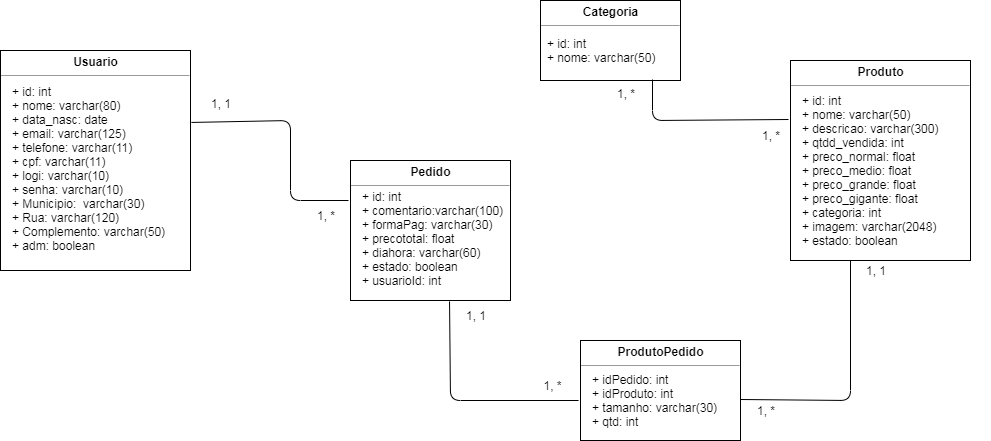

The diagram above was exported from draw.io. Its source (the exported page's mxGraphModel, read from the mxfile embedded in the PNG):
<mxGraphModel dx="1102" dy="565" grid="1" gridSize="10" guides="1" tooltips="1" connect="1" arrows="1" fold="1" page="1" pageScale="1" pageWidth="1100" pageHeight="850" background="#ffffff" math="0" shadow="0">
  <root>
    <mxCell id="0" />
    <mxCell id="1" parent="0" />
    <mxCell id="hEah_zFt4hl1EhibzoZY-5" value="&lt;p style=&quot;margin: 0px ; margin-top: 4px ; text-align: center&quot;&gt;&lt;b&gt;Usuario&lt;/b&gt;&lt;/p&gt;&lt;hr size=&quot;1&quot;&gt;&lt;div style=&quot;height: 2px&quot;&gt;&lt;/div&gt;" style="verticalAlign=top;align=left;overflow=fill;fontSize=12;fontFamily=Helvetica;html=1;" parent="1" vertex="1">
      <mxGeometry x="70" y="210" width="190" height="220" as="geometry" />
    </mxCell>
    <mxCell id="hEah_zFt4hl1EhibzoZY-6" value="+ id: int&lt;br&gt;+ nome: varchar(80)&lt;br&gt;+ data_nasc: date&lt;br&gt;+ email: varchar(125)&lt;br&gt;+ telefone: varchar(11)&lt;br&gt;+ cpf: varchar(11)&lt;br&gt;+ logi: varchar(10)&lt;br&gt;+ senha: varchar(10)&lt;br&gt;+ Municipio:&amp;nbsp; varchar(30)&lt;br&gt;+ Rua: varchar(120)&lt;br&gt;+ Complemento: varchar(50)&lt;br&gt;+ adm: boolean" style="text;html=1;strokeColor=none;fillColor=none;align=left;verticalAlign=middle;whiteSpace=wrap;rounded=0;" parent="1" vertex="1">
      <mxGeometry x="80" y="258" width="160" height="140" as="geometry" />
    </mxCell>
    <mxCell id="hEah_zFt4hl1EhibzoZY-7" value="&lt;p style=&quot;margin: 0px ; margin-top: 4px ; text-align: center&quot;&gt;&lt;b&gt;Categoria&lt;/b&gt;&lt;/p&gt;&lt;hr size=&quot;1&quot;&gt;&lt;div style=&quot;height: 2px&quot;&gt;&lt;/div&gt;" style="verticalAlign=top;align=left;overflow=fill;fontSize=12;fontFamily=Helvetica;html=1;" parent="1" vertex="1">
      <mxGeometry x="610" y="160" width="140" height="80" as="geometry" />
    </mxCell>
    <mxCell id="hEah_zFt4hl1EhibzoZY-10" value="+ id: int&lt;br&gt;+ nome: varchar(50)" style="text;html=1;strokeColor=none;fillColor=none;align=left;verticalAlign=middle;whiteSpace=wrap;rounded=0;" parent="1" vertex="1">
      <mxGeometry x="615" y="190" width="130" height="40" as="geometry" />
    </mxCell>
    <mxCell id="hEah_zFt4hl1EhibzoZY-11" value="&lt;p style=&quot;margin: 0px ; margin-top: 4px ; text-align: center&quot;&gt;&lt;b&gt;Pedido&lt;/b&gt;&lt;/p&gt;&lt;hr size=&quot;1&quot;&gt;&lt;div style=&quot;height: 2px&quot;&gt;&lt;/div&gt;" style="verticalAlign=top;align=left;overflow=fill;fontSize=12;fontFamily=Helvetica;html=1;" parent="1" vertex="1">
      <mxGeometry x="420" y="320" width="160" height="140" as="geometry" />
    </mxCell>
    <mxCell id="hEah_zFt4hl1EhibzoZY-14" value="+ id: int&lt;br&gt;+ comentario:varchar(100)&lt;br&gt;+ formaPag: varchar(30)&lt;br&gt;+ precototal: float&lt;br&gt;+ diahora: varchar(60)&lt;br&gt;+ estado: boolean&lt;br&gt;+ usuarioId: int" style="text;html=1;strokeColor=none;fillColor=none;align=left;verticalAlign=middle;whiteSpace=wrap;rounded=0;" parent="1" vertex="1">
      <mxGeometry x="430" y="363" width="180" height="70" as="geometry" />
    </mxCell>
    <mxCell id="hEah_zFt4hl1EhibzoZY-16" value="&lt;p style=&quot;margin: 0px ; margin-top: 4px ; text-align: center&quot;&gt;&lt;b&gt;Produto&lt;/b&gt;&lt;/p&gt;&lt;hr size=&quot;1&quot;&gt;&lt;div style=&quot;height: 2px&quot;&gt;&lt;/div&gt;" style="verticalAlign=top;align=left;overflow=fill;fontSize=12;fontFamily=Helvetica;html=1;" parent="1" vertex="1">
      <mxGeometry x="860" y="220" width="180" height="200" as="geometry" />
    </mxCell>
    <mxCell id="hEah_zFt4hl1EhibzoZY-19" value="+ id: int&lt;br&gt;+ nome: varchar(50)&lt;br&gt;+ descricao: varchar(300)&lt;br&gt;+ qtdd_vendida: int&lt;br&gt;+ preco_normal: float&lt;br&gt;+ preco_medio: float&lt;br&gt;+ preco_grande: float&lt;br&gt;+ preco_gigante: float&lt;br&gt;+ categoria: int&lt;br&gt;+ imagem: varchar(2048)&lt;br&gt;+ estado: boolean" style="text;html=1;strokeColor=none;fillColor=none;align=left;verticalAlign=middle;whiteSpace=wrap;rounded=0;" parent="1" vertex="1">
      <mxGeometry x="870" y="320" width="190" height="20" as="geometry" />
    </mxCell>
    <mxCell id="hEah_zFt4hl1EhibzoZY-20" value="&lt;p style=&quot;margin: 0px ; margin-top: 4px ; text-align: center&quot;&gt;&lt;b&gt;ProdutoPedido&lt;/b&gt;&lt;/p&gt;&lt;hr size=&quot;1&quot;&gt;&lt;div style=&quot;height: 2px&quot;&gt;&lt;/div&gt;" style="verticalAlign=top;align=left;overflow=fill;fontSize=12;fontFamily=Helvetica;html=1;" parent="1" vertex="1">
      <mxGeometry x="650" y="500" width="160" height="100" as="geometry" />
    </mxCell>
    <mxCell id="hEah_zFt4hl1EhibzoZY-21" value="+ idPedido: int&lt;br&gt;+ idProduto: int&lt;br&gt;+ tamanho: varchar(30)&lt;br&gt;+ qtd: int" style="text;html=1;strokeColor=none;fillColor=none;align=left;verticalAlign=middle;whiteSpace=wrap;rounded=0;" parent="1" vertex="1">
      <mxGeometry x="660" y="550" width="130" height="20" as="geometry" />
    </mxCell>
    <mxCell id="hEah_zFt4hl1EhibzoZY-24" value="" style="endArrow=none;html=1;entryX=1.005;entryY=0.327;entryDx=0;entryDy=0;entryPerimeter=0;" parent="1" target="hEah_zFt4hl1EhibzoZY-5" edge="1">
      <mxGeometry width="50" height="50" relative="1" as="geometry">
        <mxPoint x="418" y="360" as="sourcePoint" />
        <mxPoint x="262" y="280" as="targetPoint" />
        <Array as="points">
          <mxPoint x="360" y="360" />
          <mxPoint x="360" y="280" />
        </Array>
      </mxGeometry>
    </mxCell>
    <mxCell id="hEah_zFt4hl1EhibzoZY-30" value="1, *" style="text;html=1;strokeColor=none;fillColor=none;align=center;verticalAlign=middle;whiteSpace=wrap;rounded=0;" parent="1" vertex="1">
      <mxGeometry x="380" y="370" width="30" height="10" as="geometry" />
    </mxCell>
    <mxCell id="hEah_zFt4hl1EhibzoZY-32" value="" style="endArrow=none;html=1;entryX=0.619;entryY=1.007;entryDx=0;entryDy=0;entryPerimeter=0;exitX=-0.012;exitY=0.6;exitDx=0;exitDy=0;exitPerimeter=0;" parent="1" source="hEah_zFt4hl1EhibzoZY-20" target="hEah_zFt4hl1EhibzoZY-11" edge="1">
      <mxGeometry width="50" height="50" relative="1" as="geometry">
        <mxPoint x="640" y="560" as="sourcePoint" />
        <mxPoint x="120" y="620" as="targetPoint" />
        <Array as="points">
          <mxPoint x="520" y="560" />
        </Array>
      </mxGeometry>
    </mxCell>
    <mxCell id="hEah_zFt4hl1EhibzoZY-35" value="1, *" style="text;html=1;strokeColor=none;fillColor=none;align=center;verticalAlign=middle;whiteSpace=wrap;rounded=0;" parent="1" vertex="1">
      <mxGeometry x="610" y="540" width="25" height="10" as="geometry" />
    </mxCell>
    <mxCell id="hEah_zFt4hl1EhibzoZY-36" value="1, 1" style="text;html=1;strokeColor=none;fillColor=none;align=center;verticalAlign=middle;whiteSpace=wrap;rounded=0;" parent="1" vertex="1">
      <mxGeometry x="530" y="470" width="30" height="10" as="geometry" />
    </mxCell>
    <mxCell id="hEah_zFt4hl1EhibzoZY-37" value="" style="endArrow=none;html=1;exitX=-0.011;exitY=0.295;exitDx=0;exitDy=0;exitPerimeter=0;" parent="1" source="hEah_zFt4hl1EhibzoZY-16" edge="1">
      <mxGeometry width="50" height="50" relative="1" as="geometry">
        <mxPoint x="740" y="320" as="sourcePoint" />
        <mxPoint x="722" y="239" as="targetPoint" />
        <Array as="points">
          <mxPoint x="722" y="280" />
        </Array>
      </mxGeometry>
    </mxCell>
    <mxCell id="hEah_zFt4hl1EhibzoZY-40" value="1, *" style="text;html=1;strokeColor=none;fillColor=none;align=center;verticalAlign=middle;whiteSpace=wrap;rounded=0;" parent="1" vertex="1">
      <mxGeometry x="680" y="248" width="30" height="10" as="geometry" />
    </mxCell>
    <mxCell id="hEah_zFt4hl1EhibzoZY-41" value="1, *" style="text;html=1;strokeColor=none;fillColor=none;align=center;verticalAlign=middle;whiteSpace=wrap;rounded=0;" parent="1" vertex="1">
      <mxGeometry x="825" y="290" width="30" height="10" as="geometry" />
    </mxCell>
    <mxCell id="hEah_zFt4hl1EhibzoZY-42" value="" style="endArrow=none;html=1;exitX=1;exitY=0.59;exitDx=0;exitDy=0;exitPerimeter=0;" parent="1" source="hEah_zFt4hl1EhibzoZY-20" edge="1">
      <mxGeometry width="50" height="50" relative="1" as="geometry">
        <mxPoint x="870" y="530" as="sourcePoint" />
        <mxPoint x="920" y="420" as="targetPoint" />
        <Array as="points">
          <mxPoint x="920" y="560" />
        </Array>
      </mxGeometry>
    </mxCell>
    <mxCell id="hEah_zFt4hl1EhibzoZY-45" value="1, *" style="text;html=1;strokeColor=none;fillColor=none;align=center;verticalAlign=middle;whiteSpace=wrap;rounded=0;" parent="1" vertex="1">
      <mxGeometry x="820" y="565" width="30" height="10" as="geometry" />
    </mxCell>
    <mxCell id="hEah_zFt4hl1EhibzoZY-46" value="1, 1" style="text;html=1;strokeColor=none;fillColor=none;align=center;verticalAlign=middle;whiteSpace=wrap;rounded=0;" parent="1" vertex="1">
      <mxGeometry x="930" y="425" width="30" height="10" as="geometry" />
    </mxCell>
    <mxCell id="bV0dXeCqxGJrb71UM1G2-9" value="1, 1" style="text;html=1;strokeColor=none;fillColor=none;align=center;verticalAlign=middle;whiteSpace=wrap;rounded=0;" vertex="1" parent="1">
      <mxGeometry x="270" y="258" width="40" height="10" as="geometry" />
    </mxCell>
  </root>
</mxGraphModel>